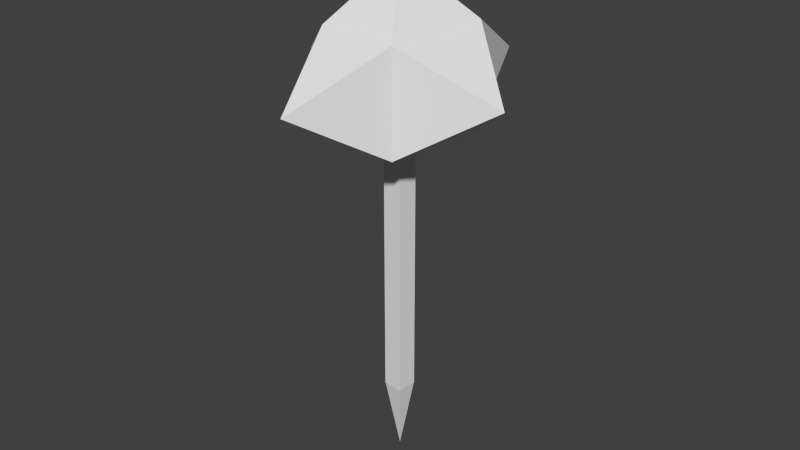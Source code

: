 # Source: hammer.blend  (saved by Blender 2.72.0; exported with 4.5.12 LTS)
import bpy
from mathutils import Matrix  # noqa: F401  (used for matrix-valued properties, if any)

bpy.ops.wm.read_factory_settings(use_empty=True)
scene = bpy.context.scene
scene.name = 'Scene'

# ---- collections
col_collection_1 = bpy.data.collections.new('Collection 1'); scene.collection.children.link(col_collection_1)

# ---- world
world_world = bpy.data.worlds.new('World'); scene.world = world_world
world_world.color = (0.05088, 0.05088, 0.05088)
world_world.use_sun_shadow = False
world_world.sun_shadow_jitter_overblur = 0.0
world_world.cycles.sampling_method = 'MANUAL'
world_world.cycles.sample_map_resolution = 256

# ---- meshes
me_cube_001 = bpy.data.meshes.new('Cube.001')
me_cube_001.from_pydata([(-1.641, -3.386, 10.66), (-1.641, 1.383, 10.66), (2.096, 1.383, 10.66), (2.096, -3.386, 10.66), (-1.641, -3.386, 15.17), (-1.641, 1.383, 15.17), (2.096, 1.383, 15.17), (2.096, -3.386, 15.17), (-1.641, -0.614, 10.66), (2.096, -0.6762, 10.66), (-1.641, -1.535, 10.66), (2.096, -1.554, 10.66), (0.6302, -0.6381, 10.66), (0.6304, -1.532, 10.66), (-0.3002, -0.6417, 10.66), (-0.274, -1.546, 10.66), (-1.641, 1.383, 10.7), (2.096, 1.383, 15.14), (2.071, 1.383, 10.66), (-1.641, 1.383, 15.15), (0.5873, 5.017, 12.9), (2.096, -3.384, 15.17), (2.096, 1.381, 10.66), (2.096, -3.386, 10.68), (2.096, 1.383, 15.14), (5.451, -1.03, 12.91), (-1.641, -3.386, 15.14), (2.096, -3.386, 10.67), (2.086, -3.386, 15.17), (-1.641, -3.386, 10.67), (0.217, -7.102, 12.91), (-1.641, -3.386, 15.14), (-1.641, 1.383, 10.7), (-1.641, 1.366, 15.17), (-1.641, -3.386, 10.66), (-5.164, -1.003, 12.92), (-1.618, 1.383, 15.17), (2.066, -3.386, 15.17), (2.094, 1.383, 15.17), (-1.636, -3.386, 15.17), (0.1379, -1.054, 17.68)], [], [(35, 32, 1, 8, 10, 34), (20, 17, 2, 18), (25, 23, 27, 3, 11, 9, 22), (30, 26, 29), (8, 1, 18, 2, 22, 9, 12, 14), (40, 36, 5, 33, 4, 39), (13, 12, 9, 11), (0, 34, 10, 15, 13, 11, 3), (10, 8, 14, 15), (19, 20, 16), (5, 36, 38, 6, 24, 17, 20, 19), (16, 20, 18, 1, 32), (24, 25, 22, 2, 17), (6, 21, 25, 24), (21, 7, 23, 25), (28, 37, 39, 4, 31, 26, 30), (27, 30, 29, 0, 3), (7, 28, 30, 27, 23), (33, 5, 19, 16, 32, 35), (31, 35, 34, 0, 29, 26), (4, 33, 35, 31), (40, 38, 36), (37, 40, 39), (7, 21, 6, 38, 40, 37, 28)])
_uv = me_cube_001.uv_layers.new(name='UVMap')
_uv.uv.foreach_set('vector', [0.0004365, 0.0004365, 0.1996, 0.1179, 0.1998, 0.1182, 0.1846, 0.1287, 0.1005, 0.1761, 0.0004365, 0.2325, 0.8199, 0.7497, 0.6301, 0.8538, 0.6301, 0.6393, 0.6338, 0.6393, 0.3981, 0.4579, 0.2013, 0.3494, 0.2007, 0.3484, 0.2007, 0.3484, 0.2569, 0.3152, 0.313, 0.282, 0.3981, 0.2313, 0.8072, 0.1084, 0.6071, 0.2155, 0.6071, 0.0004365, 0.6309, 0.9521, 0.6301, 0.8562, 0.8083, 0.8547, 0.8107, 0.8547, 0.8107, 0.8549, 0.8107, 0.9542, 0.74, 0.9523, 0.6953, 0.9529, 0.5093, 0.8305, 0.6238, 0.975, 0.6237, 0.979, 0.399, 0.979, 0.399, 0.975, 0.399, 0.975, 0.3938, 0.7212, 0.3507, 0.7219, 0.3515, 0.6512, 0.3938, 0.6506, 0.1721, 0.9541, 0.1721, 0.951, 0.1721, 0.8626, 0.2374, 0.8631, 0.2805, 0.8625, 0.3505, 0.8635, 0.3505, 0.951, 0.3951, 0.7886, 0.3507, 0.7889, 0.3516, 0.7243, 0.3951, 0.7227, 0.6063, 0.2147, 0.401, 0.1066, 0.6063, 0.0004365, 0.8081, 0.001086, 0.8091, 0.0004365, 0.8974, 0.0004365, 0.9862, 0.0004365, 0.9862, 0.003537, 0.9862, 0.006636, 0.9094, 0.2076, 0.8086, 0.001987, 0.001441, 0.8437, 0.1695, 0.6859, 0.1695, 0.9032, 0.0004365, 0.8467, 0.0009256, 0.8452, 0.8291, 0.6384, 0.6301, 0.5332, 0.8272, 0.4234, 0.8291, 0.4234, 0.8291, 0.5309, 0.1975, 0.3425, 0.0004365, 0.4572, 0.0004365, 0.2334, 0.1975, 0.338, 0.4027, 0.8296, 0.399, 0.8296, 0.399, 0.6154, 0.5964, 0.7185, 0.1656, 0.6851, 0.0004365, 0.6165, 0.001606, 0.6137, 0.001609, 0.6136, 0.001654, 0.6137, 0.001659, 0.6137, 0.1656, 0.458, 0.3498, 0.6537, 0.2634, 0.8616, 0.1721, 0.6564, 0.1721, 0.6533, 0.3498, 0.6506, 0.2957, 0.648, 0.2957, 0.648, 0.1721, 0.4588, 0.3981, 0.4588, 0.299, 0.6497, 0.4988, 0.4214, 0.4982, 0.4225, 0.4969, 0.4219, 0.448, 0.3268, 0.399, 0.2313, 0.6295, 0.2313, 0.6292, 0.6145, 0.399, 0.6145, 0.5297, 0.4239, 0.5305, 0.4234, 0.5554, 0.4711, 0.5803, 0.5188, 0.2007, 0.1098, 0.4001, 0.0004365, 0.4001, 0.2304, 0.2026, 0.1133, 0.9054, 0.6393, 0.9996, 0.8077, 0.8208, 0.8077, 0.9883, 0.5054, 0.83, 0.6092, 0.83, 0.4234, 0.6304, 0.2313, 0.8527, 0.2313, 0.8527, 0.2352, 0.8526, 0.2351, 0.7411, 0.385, 0.6304, 0.239, 0.6304, 0.2352])
me_cube_001.use_remesh_preserve_volume = False
me_cube_001.use_remesh_preserve_attributes = False
me_cube_001.use_mirror_vertex_groups = False
me_cube_001.update()
me_cube_000 = bpy.data.meshes.new('Cube.000')
me_cube_000.from_pydata([(0.6302, -0.6381, 10.66), (0.6304, -1.532, 10.66), (-0.3002, -0.6417, 10.66), (-0.274, -1.546, 10.66), (0.6302, -0.6381, -1.4), (0.6304, -1.532, -1.4), (-0.3002, -0.6417, -1.4), (-0.274, -1.546, -1.4), (-0.2947, -0.6417, -1.4), (0.6304, -1.525, -1.4), (0.6165, -0.6381, -1.4), (-0.2746, -1.528, -1.4)], [], [(3, 2, 6, 11, 7), (0, 1, 5, 9, 4), (1, 3, 7, 5), (2, 0, 4, 10, 8, 6)])
_uv = me_cube_000.uv_layers.new(name='UVMap')
_uv.uv.foreach_set('vector', [0.1523, 0.9999, 0.07741, 0.9999, 0.07741, 0.001417, 0.1523, 0.0001097, 0.1523, 0.001417, 0.3017, 0.9999, 0.2277, 0.9999, 0.2277, 0.001401, 0.3017, 0.0001097, 0.3017, 0.001402, 0.2275, 0.9989, 0.1525, 0.9989, 0.1525, 0.0001097, 0.2275, 0.0001097, 0.07716, 0.9999, 0.0001097, 0.9999, 0.0001097, 0.001454, 0.07715, 0.0001097, 0.07719, 0.001454, 0.07716, 0.001454])
me_cube_000.use_remesh_preserve_volume = False
me_cube_000.use_remesh_preserve_attributes = False
me_cube_000.use_mirror_vertex_groups = False
me_cube_000.update()
me_cube_002 = bpy.data.meshes.new('Cube.002')
me_cube_002.from_pydata([(0.6302, -0.6381, -1.4), (0.6304, -1.532, -1.4), (-0.3002, -0.6417, -1.4), (-0.274, -1.546, -1.4), (-0.2947, -0.6417, -1.4), (0.6304, -1.525, -1.4), (0.6165, -0.6381, -1.4), (-0.2746, -1.528, -1.4), (0.1916, -1.088, -4.679)], [], [(8, 4, 6), (7, 2, 4, 8), (3, 7, 8, 5, 1), (5, 8, 6, 0)])
_uv = me_cube_002.uv_layers.new(name='UVMap')
_uv.uv.foreach_set('vector', [0.0001933, 0.0001931, 0.2531, 0.9016, 0.0001931, 0.9342, 0.9998, 0.9282, 0.7521, 0.9282, 0.7522, 0.9238, 0.8962, 0.0001931, 0.2535, 0.9049, 0.2541, 0.8998, 0.5048, 0.0001931, 0.5048, 0.933, 0.5043, 0.9373, 0.5052, 0.934, 0.5052, 0.0001931, 0.7512, 0.901, 0.7517, 0.9053])
me_cube_002.use_remesh_preserve_volume = False
me_cube_002.use_remesh_preserve_attributes = False
me_cube_002.use_mirror_vertex_groups = False
me_cube_002.update()
arm_armature_002 = bpy.data.armatures.new('Armature.002')  # bones are not reproduced

# ---- objects
ob_armature = bpy.data.objects.new('Armature', arm_armature_002)
ob_hammer = bpy.data.objects.new('Hammer', me_cube_001)
ob_handle = bpy.data.objects.new('Handle', me_cube_000)
ob_spike = bpy.data.objects.new('Spike', me_cube_002)

# ---- transforms, parenting, visibility, modifiers, constraints
ob_armature.location = (0.00401, 0.01828, 3.258)
ob_armature.rotation_euler = (0.0, 0.0, -0.09096)
ob_armature.show_in_front = True
ob_armature.lineart.crease_threshold = 0.0
ob_hammer.parent = ob_armature
ob_hammer.matrix_parent_inverse = Matrix(((1.0, 0.0, 0.0, 0.8902), (0.0, 1.0, 0.0, 1.803), (0.0, 0.0, 1.0, -11.83), (0.0, 0.0, 0.0, 1.0)))
ob_hammer.location = (-0.9208, -1.611, 9.425)
ob_hammer.scale = (0.1821, 0.1821, 0.1821)
ob_hammer.lineart.crease_threshold = 0.0
_vg = ob_hammer.vertex_groups.new(name='Bone')
for _i, _w in zip([0, 1, 2, 3, 4, 5, 6, 7, 8, 9, 10, 11, 12, 13, 14, 15, 16, 17, 18, 19, 20, 21, 22, 23, 24, 25, 26, 27, 28, 29, 30, 31, 32, 33, 34, 35, 36, 37, 38, 39, 40], [0.9998, 1.0, 1.0, 1.0, 1.0, 1.0, 1.0, 1.0, 1.0, 1.0, 0.9999, 1.0, 1.0, 1.0, 1.0, 1.0, 1.0, 1.0, 1.0, 1.0, 1.0, 1.0, 1.0, 1.0, 1.0, 1.0, 1.0, 1.0, 1.0, 0.9998, 1.0, 1.0, 1.0, 1.0, 0.9998, 1.0, 1.0, 1.0, 1.0, 1.0, 1.0]): _vg.add([_i], _w, 'REPLACE')
_m = ob_hammer.modifiers.new('Armature', 'ARMATURE')
_m.object = ob_armature
ob_handle.parent = ob_armature
ob_handle.matrix_parent_inverse = Matrix(((1.0, 0.0, 0.0, 0.8902), (0.0, 1.0, 0.0, 1.803), (0.0, 0.0, 1.0, -11.83), (0.0, 0.0, 0.0, 1.0)))
ob_handle.location = (-0.9208, -1.611, 9.425)
ob_handle.scale = (0.1821, 0.1821, 0.1821)
ob_handle.lineart.crease_threshold = 0.0
_vg = ob_handle.vertex_groups.new(name='Bone')
for _i, _w in zip([0, 1, 2, 3, 4, 5, 6, 7, 8, 9, 10, 11], [1.0, 1.0, 1.0, 1.0, 1.0, 1.0, 1.0, 1.0, 1.0, 1.0, 1.0, 1.0]): _vg.add([_i], _w, 'REPLACE')
_m = ob_handle.modifiers.new('Armature', 'ARMATURE')
_m.object = ob_armature
ob_spike.parent = ob_armature
ob_spike.matrix_parent_inverse = Matrix(((1.0, 0.0, 0.0, 0.8902), (0.0, 1.0, 0.0, 1.803), (0.0, 0.0, 1.0, -11.83), (0.0, 0.0, 0.0, 1.0)))
ob_spike.location = (-0.9208, -1.611, 9.425)
ob_spike.scale = (0.1821, 0.1821, 0.1821)
ob_spike.lineart.crease_threshold = 0.0
_vg = ob_spike.vertex_groups.new(name='Bone')
for _i, _w in zip([0, 1, 2, 3, 4, 5, 6, 7, 8], [1.0, 1.0, 1.0, 1.0, 1.0, 1.0, 1.0, 1.0, 1.0]): _vg.add([_i], _w, 'REPLACE')
_m = ob_spike.modifiers.new('Armature', 'ARMATURE')
_m.object = ob_armature

# ---- collection membership
col_collection_1.objects.link(ob_armature)
col_collection_1.objects.link(ob_hammer)
col_collection_1.objects.link(ob_handle)
col_collection_1.objects.link(ob_spike)

# ---- scene / render settings (as saved in the file)
scene.frame_start = 1; scene.frame_end = 250; scene.frame_set(0)
scene.render.engine = 'BLENDER_EEVEE_NEXT'
scene.render.resolution_percentage = 50
scene.render.dither_intensity = 0.0
scene.cycles.use_denoising = False
scene.cycles.samples = 10
scene.cycles.sampling_pattern = 'TABULATED_SOBOL'
scene.cycles.light_sampling_threshold = 0.0
scene.cycles.use_adaptive_sampling = False
scene.cycles.use_light_tree = False
scene.cycles.blur_glossy = 0.0
scene.cycles.pixel_filter_type = 'GAUSSIAN'
scene.cycles.sample_clamp_indirect = 0.0
scene.view_settings.view_transform = 'Standard'
bpy.context.view_layer.update()

# ---- added for rendering (the .blend has no active camera and no usable light): camera, sun
cam_auto = bpy.data.cameras.new('AutoCamera')
cam_auto.lens = 50.0
cam_auto.sensor_width = 36.0
cam_auto.clip_end = 1000.0
ob_auto_camera = bpy.data.objects.new('AutoCamera', cam_auto)
scene.collection.objects.link(ob_auto_camera)
ob_auto_camera.location = (4.78341, -5.71916, 5.86006)
ob_auto_camera.rotation_euler = (1.09748, -7.21219e-08, 0.694738)
scene.camera = ob_auto_camera
light_auto_sun = bpy.data.lights.new('AutoSun', 'SUN')
light_auto_sun.energy = 3.0
light_auto_sun.angle = 0.0523599
ob_auto_sun = bpy.data.objects.new('AutoSun', light_auto_sun)
scene.collection.objects.link(ob_auto_sun)
ob_auto_sun.rotation_euler = (0.872665, 0.174533, 0.523599)
bpy.context.view_layer.update()
